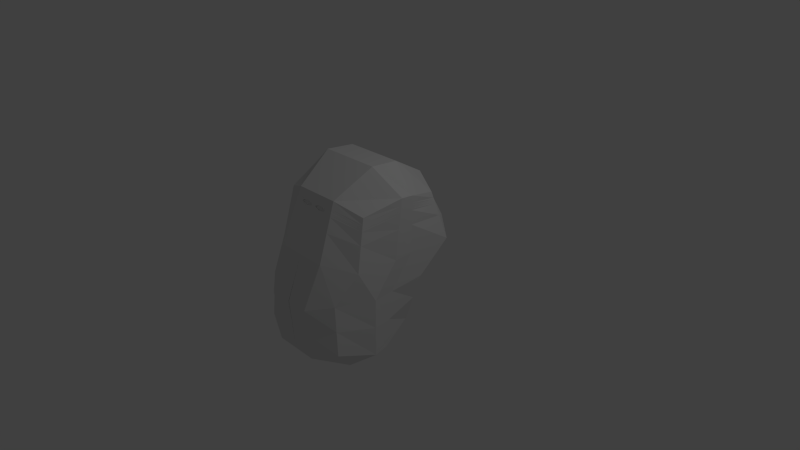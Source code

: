 # Source: asian5.blend  (saved by Blender 2.58.0; exported with 4.5.12 LTS)
import bpy
from mathutils import Matrix  # noqa: F401  (used for matrix-valued properties, if any)

bpy.ops.wm.read_factory_settings(use_empty=True)
scene = bpy.context.scene
scene.name = 'Scene'

# ---- collections
col_collection_1 = bpy.data.collections.new('Collection 1'); scene.collection.children.link(col_collection_1)

# ---- materials (node trees are filled in below, after node groups)
mat_material = bpy.data.materials.new('Material')
mat_material.alpha_threshold = 0.0
mat_material.use_transparent_shadow = False
mat_material.roughness = 0.5
mat_material.line_color = (0.0, 0.0, 0.0, 1.0)

# ---- material node trees

# ---- world
world_world = bpy.data.worlds.new('World'); scene.world = world_world
world_world.color = (0.05088, 0.05088, 0.05088)
world_world.use_sun_shadow = False
world_world.sun_shadow_jitter_overblur = 0.0
world_world.cycles.sampling_method = 'MANUAL'
world_world.cycles.sample_map_resolution = 256

# ---- cameras
cam_camera = bpy.data.cameras.new('Camera')
cam_camera.clip_end = 100.0
cam_camera.lens = 35.0
cam_camera.ortho_scale = 7.314
cam_camera.dof.focus_distance = 0.0
cam_camera.dof.aperture_fstop = 128.0

# ---- lights
light_lamp = bpy.data.lights.new('Lamp', 'POINT')
light_lamp.transmission_factor = 0.0
light_lamp.cutoff_distance = 30.0
light_lamp.energy = 100.0
light_lamp.shadow_buffer_clip_start = 1.001
light_lamp.shadow_soft_size = 1.0
light_lamp.shadow_maximum_resolution = 0.006
light_lamp.use_absolute_resolution = True
light_lamp.cycles.use_multiple_importance_sampling = False

# ---- meshes
me_cube = bpy.data.meshes.new('Cube')
me_cube.from_pydata([(0.7135, -0.11, -0.7745), (0.732, -1.359, -0.7935), (0.7135, 0.3966, 1.039), (0.732, -0.8446, 1.067), (0.8663, -0.6239, -0.9272), (0.8888, -0.832, -0.9503), (0.3333, 0.04278, -0.9272), (0.8663, 0.04278, -0.06805), (0.8663, 0.5493, 0.3333), (0.3419, -1.516, -0.9503), (0.6626, -1.321, -0.08329), (0.8026, -1.018, 0.3488), (0.8663, -0.1173, 1.192), (0.8888, -0.3173, 1.224), (0.3333, 0.5493, 1.192), (0.3419, -1.001, 1.224), (0.4448, -0.005887, 1.526), (0.4562, -0.4316, 1.567), (0.8664, -0.5017, -0.09101), (0.8664, -0.1376, 0.3576), (0.8889, -0.8135, -0.09353), (0.8889, -0.4436, 0.3668), (0.3409, -1.576, -0.1683), (0.4122, -1.328, 0.452), (0.4448, 0.8836, 0.4448), (0.4448, 0.3771, -0.1795), (0.3419, -1.516, -0.9503), (0.732, -1.359, -0.7935), (0.3333, 0.04278, -0.9272), (0.7135, -0.11, -0.7745), (0.8888, -0.832, -0.9503), (0.8663, -0.6239, -0.9272), (0.4448, -0.5125, -1.262), (0.4562, -0.9463, -1.293), (5.662e-07, 0.04278, -0.9272), (-0.0001943, -1.516, -0.9503), (1.788e-07, 0.5493, 1.192), (-0.0001953, -1.001, 1.224), (2.98e-08, -0.005887, 1.526), (-0.0001951, -0.4316, 1.567), (0.0004387, -1.328, 0.452), (0.001468, -1.576, -0.1683), (6.557e-07, 0.3771, -0.1795), (2.086e-07, 0.8836, 0.4448), (-0.0001943, -1.516, -0.9503), (5.662e-07, 0.04278, -0.9272), (5.066e-07, -0.5125, -1.262), (-0.0001942, -0.9463, -1.293), (0.7899, 0.473, 0.6861), (0.7673, -0.9314, 0.7081), (0.8664, -0.1275, 0.7746), (0.8888, -0.3804, 0.7954), (0.3771, -1.165, 0.838), (0.389, 0.7165, 0.8182), (0.0001217, -1.165, 0.838), (1.937e-07, 0.7165, 0.8182), (0.7899, -0.03361, -0.4212), (0.6973, -1.34, -0.4384), (0.8664, -0.5628, -0.5091), (0.8888, -0.8227, -0.5219), (0.3414, -1.546, -0.5593), (0.389, 0.2099, -0.5533), (0.000637, -1.546, -0.5593), (6.109e-07, 0.2099, -0.5533), (0.7517, 0.4348, 0.8625), (0.7497, -0.888, 0.8877), (0.8663, -0.1224, 0.9831), (0.8888, -0.3489, 1.01), (0.3595, -1.083, 1.031), (0.3612, 0.6329, 1.005), (-3.678e-05, -1.083, 1.031), (1.863e-07, 0.6329, 1.005), (0.7326, 0.4157, 0.9507), (0.7408, -0.8663, 0.9775), (0.8663, -0.1199, 1.087), (0.8888, -0.3331, 1.117), (0.3507, -1.042, 1.128), (0.3473, 0.5911, 1.098), (-0.000116, -1.042, 1.128), (1.825e-07, 0.5911, 1.098), (0.1667, 0.04278, -0.9272), (0.1708, -1.516, -0.9503), (0.1667, 0.5493, 1.192), (0.1708, -1.001, 1.224), (0.2224, -0.005887, 1.526), (0.228, -0.4316, 1.567), (0.2063, -1.328, 0.452), (0.1712, -1.576, -0.1683), (0.2224, 0.3771, -0.1795), (0.2224, 0.8836, 0.4448), (0.1708, -1.516, -0.9503), (0.1667, 0.04278, -0.9272), (0.2224, -0.5125, -1.262), (0.228, -0.9463, -1.293), (0.1886, -1.165, 0.838), (0.1945, 0.7165, 0.8182), (0.171, -1.546, -0.5593), (0.1945, 0.2099, -0.5533), (0.1942, -1.089, 1.016), (0.1806, 0.6329, 1.005), (0.1884, -1.036, 1.143), (0.1736, 0.5911, 1.098), (0.08333, 0.04278, -0.9272), (0.08532, -1.516, -0.9503), (0.08333, 0.5493, 1.192), (0.08532, -1.001, 1.224), (0.1112, -0.005887, 1.526), (0.1139, -0.4316, 1.567), (0.1034, -1.328, 0.452), (0.08632, -1.576, -0.1683), (0.1112, 0.3771, -0.1795), (0.1112, 0.8836, 0.4448), (0.08532, -1.516, -0.9503), (0.08333, 0.04278, -0.9272), (0.1112, -0.5125, -1.262), (0.1139, -0.9463, -1.293), (0.09436, -1.165, 0.838), (0.09726, 0.7165, 0.8182), (0.08582, -1.546, -0.5593), (0.09726, 0.2099, -0.5533), (0.07638, -1.089, 1.016), (0.0903, 0.6329, 1.005), (0.07341, -1.036, 1.143), (0.08682, 0.5911, 1.098), (0.25, 0.04278, -0.9272), (0.2563, -1.516, -0.9503), (0.25, 0.5493, 1.192), (0.2563, -1.001, 1.224), (0.3336, -0.005887, 1.526), (0.3421, -0.4316, 1.567), (0.3093, -1.328, 0.452), (0.256, -1.576, -0.1683), (0.3336, 0.3771, -0.1795), (0.3336, 0.8836, 0.4448), (0.2563, -1.516, -0.9503), (0.25, 0.04278, -0.9272), (0.3336, -0.5125, -1.262), (0.3421, -0.9463, -1.293), (0.2828, -1.165, 0.838), (0.2918, 0.7165, 0.8182), (0.2562, -1.546, -0.5593), (0.2918, 0.2099, -0.5533), (0.2696, -1.083, 1.031), (0.2709, 0.6329, 1.005), (0.263, -1.042, 1.128), (0.2604, 0.5911, 1.098), (0.125, 0.04278, -0.9272), (0.1281, -1.516, -0.9503), (0.125, 0.5493, 1.192), (0.1281, -1.001, 1.224), (0.1668, -0.005887, 1.526), (0.171, -0.4316, 1.567), (0.1549, -1.328, 0.452), (0.1287, -1.576, -0.1683), (0.1668, 0.3771, -0.1795), (0.1668, 0.8836, 0.4448), (0.1281, -1.516, -0.9503), (0.125, 0.04278, -0.9272), (0.1668, -0.5125, -1.262), (0.171, -0.9463, -1.293), (0.1415, -1.165, 0.838), (0.1459, 0.7165, 0.8182), (0.1284, -1.546, -0.5593), (0.1459, 0.2099, -0.5533), (0.1361, -1.099, 0.9942), (0.1354, 0.6329, 1.005), (0.1301, -1.027, 1.164), (0.1302, 0.5911, 1.098), (0.7422, 0.4252, 0.9066), (0.7452, -0.8772, 0.9326), (0.8663, -0.1211, 1.035), (0.8888, -0.341, 1.063), (0.3551, -1.063, 1.079), (0.3542, 0.612, 1.052), (-7.64e-05, -1.063, 1.079), (1.844e-07, 0.612, 1.052), (0.1771, 0.612, 1.052), (0.08856, 0.612, 1.052), (0.2663, -1.063, 1.079), (0.2657, 0.612, 1.052), (0.1328, 0.612, 1.052), (0.7374, 0.4204, 0.9286), (0.743, -0.8717, 0.955), (0.8663, -0.1205, 1.061), (0.8888, -0.337, 1.09), (0.3529, -1.052, 1.103), (0.3507, 0.6016, 1.075), (-9.621e-05, -1.052, 1.103), (1.835e-07, 0.6016, 1.075), (0.1854, -1.051, 1.106), (0.1754, 0.6016, 1.075), (0.07888, -1.051, 1.106), (0.08769, 0.6016, 1.075), (0.2646, -1.052, 1.103), (0.2631, 0.6016, 1.075), (0.132, -1.049, 1.111), (0.1315, 0.6016, 1.075), (0.747, 0.43, 0.8845), (0.7474, -0.8826, 0.9101), (0.8663, -0.1218, 1.009), (0.8888, -0.3449, 1.037), (0.3573, -1.073, 1.055), (0.3577, 0.6225, 1.028), (-5.659e-05, -1.073, 1.055), (1.853e-07, 0.6225, 1.028), (0.1879, -1.074, 1.052), (0.1789, 0.6225, 1.028), (0.08014, -1.074, 1.052), (0.08943, 0.6225, 1.028), (0.2679, -1.073, 1.055), (0.2683, 0.6225, 1.028), (0.1342, -1.076, 1.048), (0.1341, 0.6225, 1.028), (0.1042, 0.04278, -0.9272), (0.1067, -1.516, -0.9503), (0.1042, 0.5493, 1.192), (0.1067, -1.001, 1.224), (0.139, -0.005887, 1.526), (0.1424, -0.4316, 1.567), (0.1291, -1.328, 0.452), (0.1075, -1.576, -0.1683), (0.139, 0.3771, -0.1795), (0.139, 0.8836, 0.4448), (0.1067, -1.516, -0.9503), (0.1042, 0.04278, -0.9272), (0.139, -0.5125, -1.262), (0.1424, -0.9463, -1.293), (0.1179, -1.165, 0.838), (0.1216, 0.7165, 0.8182), (0.1071, -1.546, -0.5593), (0.1216, 0.2099, -0.5533), (0.1017, -1.096, 1.0), (0.1129, 0.6329, 1.005), (0.09706, -1.029, 1.158), (0.1085, 0.5911, 1.098), (0.1107, 0.612, 1.052), (0.1051, -1.05, 1.109), (0.1096, 0.6016, 1.075), (0.1068, -1.075, 1.05), (0.1118, 0.6225, 1.028), (0.1458, 0.04278, -0.9272), (0.1495, -1.516, -0.9503), (0.1458, 0.5493, 1.192), (0.1495, -1.001, 1.224), (0.1946, -0.005887, 1.526), (0.1995, -0.4316, 1.567), (0.1806, -1.328, 0.452), (0.15, -1.576, -0.1683), (0.1946, 0.3771, -0.1795), (0.1946, 0.8836, 0.4448), (0.1495, -1.516, -0.9503), (0.1458, 0.04278, -0.9272), (0.1946, -0.5125, -1.262), (0.1995, -0.9463, -1.293), (0.165, -1.165, 0.838), (0.1702, 0.7165, 0.8182), (0.1497, -1.546, -0.5593), (0.1702, 0.2099, -0.5533), (0.17, -1.096, 1.0), (0.158, 0.6329, 1.005), (0.1636, -1.029, 1.158), (0.1519, 0.5911, 1.098), (0.155, 0.612, 1.052), (0.1591, -1.05, 1.109), (0.1535, 0.6016, 1.075), (0.1614, -1.075, 1.05), (0.1565, 0.6225, 1.028), (0.7398, 0.4228, 0.9176), (0.7441, -0.8745, 0.9438), (0.8663, -0.1208, 1.048), (0.8888, -0.339, 1.077), (0.354, -1.057, 1.091), (0.3525, 0.6068, 1.063), (-8.631e-05, -1.057, 1.091), (1.839e-07, 0.6068, 1.063), (0.1965, -1.058, 1.094), (0.1762, 0.6068, 1.063), (0.06894, -1.058, 1.094), (0.08812, 0.6068, 1.063), (0.2654, -1.057, 1.091), (0.2644, 0.6068, 1.063), (0.1324, -1.053, 1.101), (0.1322, 0.6068, 1.063), (0.09597, -1.054, 1.099), (0.1102, 0.6068, 1.063), (0.1688, -1.054, 1.099), (0.1542, 0.6068, 1.063), (0.7446, 0.4276, 0.8956), (0.7463, -0.8799, 0.9213), (0.8663, -0.1214, 1.022), (0.8888, -0.3429, 1.05), (0.3562, -1.068, 1.067), (0.356, 0.6173, 1.04), (-6.65e-05, -1.068, 1.067), (1.849e-07, 0.6173, 1.04), (0.178, 0.6173, 1.04), (0.08899, 0.6173, 1.04), (0.2671, -1.068, 1.067), (0.267, 0.6173, 1.04), (0.1335, 0.6173, 1.04), (0.1112, 0.6173, 1.04), (0.1557, 0.6173, 1.04), (0.04167, 0.04278, -0.9272), (0.04256, -1.516, -0.9503), (0.04167, 0.5493, 1.192), (0.04256, -1.001, 1.224), (0.0556, -0.005887, 1.526), (0.05686, -0.4316, 1.567), (0.05191, -1.328, 0.452), (0.04389, -1.576, -0.1683), (0.0556, 0.3771, -0.1795), (0.0556, 0.8836, 0.4448), (0.04256, -1.516, -0.9503), (0.04167, 0.04278, -0.9272), (0.0556, -0.5125, -1.262), (0.05686, -0.9463, -1.293), (0.04724, -1.165, 0.838), (0.04863, 0.7165, 0.8182), (0.04323, -1.546, -0.5593), (0.04863, 0.2099, -0.5533), (0.03817, -1.086, 1.024), (0.04515, 0.6329, 1.005), (0.03665, -1.039, 1.135), (0.04341, 0.5911, 1.098), (0.03807, -1.063, 1.079), (0.04428, 0.612, 1.052), (0.05692, -1.054, 1.1), (0.04384, 0.6016, 1.075), (0.05745, -1.071, 1.059), (0.04471, 0.6225, 1.028), (0.04793, -1.058, 1.09), (0.04406, 0.6068, 1.063), (0.04297, -1.067, 1.068), (0.0445, 0.6173, 1.04), (0.2083, 0.04278, -0.9272), (0.2136, -1.516, -0.9503), (0.2083, 0.5493, 1.192), (0.2136, -1.001, 1.224), (0.278, -0.005887, 1.526), (0.2851, -0.4316, 1.567), (0.2578, -1.328, 0.452), (0.2136, -1.576, -0.1683), (0.278, 0.3771, -0.1795), (0.278, 0.8836, 0.4448), (0.2136, -1.516, -0.9503), (0.2083, 0.04278, -0.9272), (0.278, -0.5125, -1.262), (0.2851, -0.9463, -1.293), (0.2357, -1.165, 0.838), (0.2432, 0.7165, 0.8182), (0.2136, -1.546, -0.5593), (0.2432, 0.2099, -0.5533), (0.2319, -1.086, 1.024), (0.2257, 0.6329, 1.005), (0.2257, -1.039, 1.135), (0.217, 0.5911, 1.098), (0.2278, -1.063, 1.079), (0.2214, 0.612, 1.052), (0.2078, -1.054, 1.1), (0.2192, 0.6016, 1.075), (0.2102, -1.071, 1.059), (0.2236, 0.6225, 1.028), (0.2175, -1.058, 1.09), (0.2203, 0.6068, 1.063), (0.224, -1.067, 1.068), (0.2225, 0.6173, 1.04), (0.0625, 0.04278, -0.9272), (0.06394, -1.516, -0.9503), (0.0625, 0.5493, 1.192), (0.06394, -1.001, 1.224), (0.08339, -0.005887, 1.526), (0.08538, -0.4316, 1.567), (0.07765, -1.328, 0.452), (0.06511, -1.576, -0.1683), (0.08339, 0.3771, -0.1795), (0.08339, 0.8836, 0.4448), (0.06394, -1.516, -0.9503), (0.0625, 0.04278, -0.9272), (0.08339, -0.5125, -1.262), (0.08538, -0.9463, -1.293), (0.0708, -1.165, 0.838), (0.07295, 0.7165, 0.8182), (0.06452, -1.546, -0.5593), (0.07295, 0.2099, -0.5533), (0.05727, -1.088, 1.02), (0.06772, 0.6329, 1.005), (0.05503, -1.037, 1.139), (0.06511, 0.5911, 1.098), (0.06642, 0.612, 1.052), (0.0679, -1.052, 1.103), (0.06576, 0.6016, 1.075), (0.0688, -1.073, 1.055), (0.06707, 0.6225, 1.028), (0.05088, -1.058, 1.09), (0.06609, 0.6068, 1.063), (0.06674, 0.6173, 1.04), (0.09375, 0.04278, -0.9272), (0.09601, -1.516, -0.9503), (0.09375, 0.5493, 1.192), (0.09601, -1.001, 1.224), (0.1251, -0.005887, 1.526), (0.1282, -0.4316, 1.567), (0.1163, -1.328, 0.452), (0.09693, -1.576, -0.1683), (0.1251, 0.3771, -0.1795), (0.1251, 0.8836, 0.4448), (0.09601, -1.516, -0.9503), (0.09375, 0.04278, -0.9272), (0.1251, -0.5125, -1.262), (0.1282, -0.9463, -1.293), (0.1061, -1.165, 0.838), (0.1094, 0.7165, 0.8182), (0.09647, -1.546, -0.5593), (0.1094, 0.2099, -0.5533), (0.08905, -1.093, 1.008), (0.1016, 0.6329, 1.005), (0.08524, -1.032, 1.151), (0.09767, 0.5911, 1.098), (0.09963, 0.612, 1.052), (0.09198, -1.051, 1.108), (0.09865, 0.6016, 1.075), (0.09348, -1.075, 1.051), (0.1006, 0.6225, 1.028), (0.07825, -1.056, 1.095), (0.09914, 0.6068, 1.063), (0.1001, 0.6173, 1.04), (0.1146, 0.04278, -0.9272), (0.1174, -1.516, -0.9503), (0.1146, 0.5493, 1.192), (0.1174, -1.001, 1.224), (0.1529, -0.005887, 1.526), (0.1567, -0.4316, 1.567), (0.142, -1.328, 0.452), (0.1181, -1.576, -0.1683), (0.1529, 0.3771, -0.1795), (0.1529, 0.8836, 0.4448), (0.1174, -1.516, -0.9503), (0.1146, 0.04278, -0.9272), (0.1529, -0.5125, -1.262), (0.1567, -0.9463, -1.293), (0.1297, -1.165, 0.838), (0.1337, 0.7165, 0.8182), (0.1178, -1.546, -0.5593), (0.1337, 0.2099, -0.5533), (0.1189, -1.097, 0.9971), (0.1242, 0.6329, 1.005), (0.1136, -1.028, 1.161), (0.1194, 0.5911, 1.098), (0.1218, 0.612, 1.052), (0.1185, -1.05, 1.11), (0.1206, 0.6016, 1.075), (0.1205, -1.076, 1.049), (0.123, 0.6225, 1.028), (0.1101, -1.054, 1.1), (0.1212, 0.6068, 1.063), (0.1224, 0.6173, 1.04), (0.1354, 0.04278, -0.9272), (0.1388, -1.516, -0.9503), (0.1354, 0.5493, 1.192), (0.1388, -1.001, 1.224), (0.1807, -0.005887, 1.526), (0.1852, -0.4316, 1.567), (0.1677, -1.328, 0.452), (0.1394, -1.576, -0.1683), (0.1807, 0.3771, -0.1795), (0.1807, 0.8836, 0.4448), (0.1388, -1.516, -0.9503), (0.1354, 0.04278, -0.9272), (0.1807, -0.5125, -1.262), (0.1852, -0.9463, -1.293), (0.1533, -1.165, 0.838), (0.1581, 0.7165, 0.8182), (0.1391, -1.546, -0.5593), (0.1581, 0.2099, -0.5533), (0.153, -1.097, 0.9971), (0.1467, 0.6329, 1.005), (0.1469, -1.028, 1.161), (0.1411, 0.5911, 1.098), (0.1439, 0.612, 1.052), (0.1455, -1.05, 1.11), (0.1425, 0.6016, 1.075), (0.1478, -1.076, 1.049), (0.1453, 0.6225, 1.028), (0.1547, -1.054, 1.1), (0.1432, 0.6068, 1.063), (0.1446, 0.6173, 1.04), (0.1563, 0.04278, -0.9272), (0.1601, -1.516, -0.9503), (0.1563, 0.5493, 1.192), (0.1601, -1.001, 1.224), (0.2085, -0.005887, 1.526), (0.2137, -0.4316, 1.567), (0.1935, -1.328, 0.452), (0.1606, -1.576, -0.1683), (0.2085, 0.3771, -0.1795), (0.2085, 0.8836, 0.4448), (0.1601, -1.516, -0.9503), (0.1563, 0.04278, -0.9272), (0.2085, -0.5125, -1.262), (0.2137, -0.9463, -1.293), (0.1768, -1.165, 0.838), (0.1824, 0.7165, 0.8182), (0.1604, -1.546, -0.5593), (0.1824, 0.2099, -0.5533), (0.1821, -1.093, 1.008), (0.1693, 0.6329, 1.005), (0.176, -1.032, 1.151), (0.1628, 0.5911, 1.098), (0.166, 0.612, 1.052), (0.1723, -1.051, 1.108), (0.1644, 0.6016, 1.075), (0.1747, -1.075, 1.051), (0.1677, 0.6225, 1.028), (0.1869, -1.056, 1.095), (0.1652, 0.6068, 1.063), (0.1669, 0.6173, 1.04), (0.1875, 0.04278, -0.9272), (0.1922, -1.516, -0.9503), (0.1875, 0.5493, 1.192), (0.1922, -1.001, 1.224), (0.2502, -0.005887, 1.526), (0.2565, -0.4316, 1.567), (0.2321, -1.328, 0.452), (0.1924, -1.576, -0.1683), (0.2502, 0.3771, -0.1795), (0.2502, 0.8836, 0.4448), (0.1922, -1.516, -0.9503), (0.1875, 0.04278, -0.9272), (0.2502, -0.5125, -1.262), (0.2565, -0.9463, -1.293), (0.2121, -1.165, 0.838), (0.2188, 0.7165, 0.8182), (0.1923, -1.546, -0.5593), (0.2188, 0.2099, -0.5533), (0.2131, -1.088, 1.02), (0.2032, 0.6329, 1.005), (0.207, -1.037, 1.139), (0.1953, 0.5911, 1.098), (0.1993, 0.612, 1.052), (0.1966, -1.052, 1.103), (0.1973, 0.6016, 1.075), (0.1991, -1.073, 1.055), (0.2012, 0.6225, 1.028), (0.2146, -1.058, 1.09), (0.1983, 0.6068, 1.063), (0.2002, 0.6173, 1.04), (0.2175, -1.045, 1.085), (0.2146, -1.046, 1.085), (0.1965, -1.046, 1.088), (0.2102, -1.059, 1.053), (0.1991, -1.06, 1.05), (0.1879, -1.062, 1.047), (0.1688, -1.042, 1.094), (0.1869, -1.044, 1.09), (0.1614, -1.063, 1.045), (0.1747, -1.062, 1.046), (0.1547, -1.041, 1.095), (0.1324, -1.041, 1.096), (0.1478, -1.063, 1.043), (0.1342, -1.064, 1.042), (0.09597, -1.042, 1.094), (0.1101, -1.041, 1.095), (0.1068, -1.063, 1.045), (0.1205, -1.063, 1.043), (0.07825, -1.044, 1.09), (0.06894, -1.046, 1.088), (0.09348, -1.062, 1.046), (0.08014, -1.062, 1.047), (0.04793, -1.045, 1.085), (0.05088, -1.046, 1.085), (0.05745, -1.059, 1.053), (0.0688, -1.06, 1.05), (0.2278, -1.05, 1.074), (0.224, -1.055, 1.063), (0.03807, -1.05, 1.074), (0.04297, -1.055, 1.063), (0.2085, -1.05, 1.074), (0.1893, -1.05, 1.074), (0.188, -1.055, 1.063), (0.206, -1.055, 1.063), (0.1798, -1.057, 1.059), (0.1717, -1.059, 1.054), (0.1808, -1.05, 1.074), (0.1722, -1.05, 1.074), (0.1528, -1.059, 1.054), (0.1338, -1.059, 1.053), (0.1527, -1.05, 1.074), (0.1331, -1.05, 1.074), (0.1149, -1.059, 1.054), (0.0959, -1.059, 1.054), (0.1135, -1.05, 1.074), (0.09396, -1.05, 1.074), (0.08744, -1.057, 1.059), (0.07899, -1.055, 1.063), (0.08508, -1.05, 1.074), (0.07621, -1.05, 1.074), (0.05714, -1.05, 1.074), (0.06098, -1.055, 1.063)], [(356, 543), (324, 393)], [(2, 14, 16, 12), (12, 16, 17, 13), (13, 17, 15, 3), (7, 8, 19, 18), (18, 19, 21, 20), (20, 21, 11, 10), (10, 11, 23, 22), (8, 7, 25, 24), (1, 9, 26, 27), (6, 0, 29, 28), (5, 1, 27, 30), (4, 5, 30, 31), (0, 4, 31, 29), (29, 31, 32, 28), (31, 30, 33, 32), (30, 27, 26, 33), (8, 48, 50, 19), (19, 50, 51, 21), (21, 51, 49, 11), (11, 49, 52, 23), (48, 8, 24, 53), (0, 56, 58, 4), (56, 7, 18, 58), (4, 58, 59, 5), (58, 18, 20, 59), (5, 59, 57, 1), (59, 20, 10, 57), (1, 57, 60, 9), (57, 10, 22, 60), (7, 56, 61, 25), (56, 0, 6, 61), (48, 64, 66, 50), (50, 66, 67, 51), (51, 67, 65, 49), (49, 65, 68, 52), (64, 48, 53, 69), (72, 2, 12, 74), (74, 12, 13, 75), (75, 13, 3, 73), (73, 3, 15, 76), (2, 72, 77, 14), (14, 126, 128, 16), (16, 128, 129, 17), (17, 129, 127, 15), (23, 130, 131, 22), (25, 132, 133, 24), (9, 125, 134, 26), (124, 6, 28, 135), (32, 136, 135, 28), (33, 137, 136, 32), (26, 134, 137, 33), (130, 23, 52, 138), (139, 53, 24, 133), (140, 60, 22, 131), (125, 9, 60, 140), (141, 61, 6, 124), (132, 25, 61, 141), (138, 52, 68, 142), (143, 69, 53, 139), (144, 76, 15, 127), (126, 14, 77, 145), (181, 72, 74, 183), (183, 74, 75, 184), (184, 75, 73, 182), (182, 73, 76, 185), (72, 181, 186, 77), (185, 76, 144, 193), (77, 186, 194, 145), (64, 197, 199, 66), (66, 199, 200, 67), (67, 200, 198, 65), (65, 198, 201, 68), (197, 64, 69, 202), (68, 201, 209, 142), (202, 69, 143, 210), (168, 267, 269, 170), (267, 181, 183, 269), (170, 269, 270, 171), (269, 183, 184, 270), (171, 270, 268, 169), (270, 184, 182, 268), (169, 268, 271, 172), (268, 182, 185, 271), (181, 267, 272, 186), (267, 168, 173, 272), (172, 271, 279, 178), (271, 185, 193, 279), (186, 272, 280, 194), (272, 173, 179, 280), (197, 287, 289, 199), (287, 168, 170, 289), (199, 289, 290, 200), (289, 170, 171, 290), (200, 290, 288, 198), (290, 171, 169, 288), (198, 288, 291, 201), (288, 169, 172, 291), (168, 287, 292, 173), (287, 197, 202, 292), (201, 291, 297, 209), (291, 172, 178, 297), (173, 292, 298, 179), (292, 202, 210, 298), (304, 36, 38, 306), (306, 38, 39, 307), (307, 39, 37, 305), (308, 40, 41, 309), (310, 42, 43, 311), (303, 35, 44, 312), (34, 302, 313, 45), (314, 46, 45, 313), (315, 47, 46, 314), (312, 44, 47, 315), (40, 308, 316, 54), (55, 317, 311, 43), (62, 318, 309, 41), (35, 303, 318, 62), (63, 319, 302, 34), (42, 310, 319, 63), (54, 316, 320, 70), (71, 321, 317, 55), (78, 322, 305, 37), (36, 304, 323, 79), (322, 78, 187, 326), (327, 188, 79, 323), (328, 203, 70, 320), (321, 71, 204, 329), (330, 273, 174, 324), (326, 187, 273, 330), (331, 274, 188, 327), (325, 175, 274, 331), (332, 293, 203, 328), (324, 174, 293, 332), (333, 294, 175, 325), (329, 204, 294, 333), (126, 336, 338, 128), (128, 338, 339, 129), (129, 339, 337, 127), (130, 340, 341, 131), (132, 342, 343, 133), (125, 335, 344, 134), (334, 124, 135, 345), (136, 346, 345, 135), (137, 347, 346, 136), (134, 344, 347, 137), (340, 130, 138, 348), (349, 139, 133, 343), (350, 140, 131, 341), (335, 125, 140, 350), (351, 141, 124, 334), (342, 132, 141, 351), (348, 138, 142, 352), (353, 143, 139, 349), (354, 144, 127, 337), (336, 126, 145, 355), (144, 354, 358, 193), (194, 359, 355, 145), (209, 360, 352, 142), (143, 353, 361, 210), (279, 362, 356, 178), (193, 358, 362, 279), (280, 363, 359, 194), (179, 357, 363, 280), (297, 364, 360, 209), (178, 356, 364, 297), (298, 365, 357, 179), (210, 361, 365, 298), (104, 368, 370, 106), (368, 304, 306, 370), (106, 370, 371, 107), (370, 306, 307, 371), (107, 371, 369, 105), (371, 307, 305, 369), (108, 372, 373, 109), (372, 308, 309, 373), (110, 374, 375, 111), (374, 310, 311, 375), (103, 367, 376, 112), (367, 303, 312, 376), (302, 366, 377, 313), (366, 102, 113, 377), (114, 378, 377, 113), (378, 314, 313, 377), (115, 379, 378, 114), (379, 315, 314, 378), (112, 376, 379, 115), (376, 312, 315, 379), (308, 372, 380, 316), (372, 108, 116, 380), (317, 381, 375, 311), (381, 117, 111, 375), (318, 382, 373, 309), (382, 118, 109, 373), (303, 367, 382, 318), (367, 103, 118, 382), (319, 383, 366, 302), (383, 119, 102, 366), (310, 374, 383, 319), (374, 110, 119, 383), (316, 380, 384, 320), (380, 116, 120, 384), (321, 385, 381, 317), (385, 121, 117, 381), (322, 386, 369, 305), (386, 122, 105, 369), (304, 368, 387, 323), (368, 104, 123, 387), (122, 386, 389, 191), (386, 322, 326, 389), (192, 390, 387, 123), (390, 327, 323, 387), (207, 391, 384, 120), (391, 328, 320, 384), (121, 385, 392, 208), (385, 321, 329, 392), (191, 389, 393, 277), (389, 326, 330, 393), (278, 394, 390, 192), (394, 331, 327, 390), (177, 388, 394, 278), (388, 325, 331, 394), (296, 395, 388, 177), (395, 333, 325, 388), (208, 392, 395, 296), (392, 329, 333, 395), (215, 398, 400, 217), (398, 104, 106, 400), (217, 400, 401, 218), (400, 106, 107, 401), (218, 401, 399, 216), (401, 107, 105, 399), (219, 402, 403, 220), (402, 108, 109, 403), (221, 404, 405, 222), (404, 110, 111, 405), (214, 397, 406, 223), (397, 103, 112, 406), (102, 396, 407, 113), (396, 213, 224, 407), (225, 408, 407, 224), (408, 114, 113, 407), (226, 409, 408, 225), (409, 115, 114, 408), (223, 406, 409, 226), (406, 112, 115, 409), (108, 402, 410, 116), (402, 219, 227, 410), (117, 411, 405, 111), (411, 228, 222, 405), (118, 412, 403, 109), (412, 229, 220, 403), (103, 397, 412, 118), (397, 214, 229, 412), (119, 413, 396, 102), (413, 230, 213, 396), (110, 404, 413, 119), (404, 221, 230, 413), (116, 410, 414, 120), (410, 227, 231, 414), (121, 415, 411, 117), (415, 232, 228, 411), (122, 416, 399, 105), (416, 233, 216, 399), (104, 398, 417, 123), (398, 215, 234, 417), (233, 416, 419, 236), (416, 122, 191, 419), (237, 420, 417, 234), (420, 192, 123, 417), (238, 421, 414, 231), (421, 207, 120, 414), (232, 415, 422, 239), (415, 121, 208, 422), (277, 423, 419, 191), (423, 283, 236, 419), (278, 424, 418, 177), (424, 284, 235, 418), (192, 420, 424, 278), (420, 237, 284, 424), (296, 425, 422, 208), (425, 300, 239, 422), (177, 418, 425, 296), (418, 235, 300, 425), (148, 428, 430, 150), (428, 215, 217, 430), (150, 430, 431, 151), (430, 217, 218, 431), (151, 431, 429, 149), (431, 218, 216, 429), (152, 432, 433, 153), (432, 219, 220, 433), (154, 434, 435, 155), (434, 221, 222, 435), (147, 427, 436, 156), (427, 214, 223, 436), (213, 426, 437, 224), (426, 146, 157, 437), (158, 438, 437, 157), (438, 225, 224, 437), (159, 439, 438, 158), (439, 226, 225, 438), (156, 436, 439, 159), (436, 223, 226, 439), (219, 432, 440, 227), (432, 152, 160, 440), (228, 441, 435, 222), (441, 161, 155, 435), (229, 442, 433, 220), (442, 162, 153, 433), (214, 427, 442, 229), (427, 147, 162, 442), (230, 443, 426, 213), (443, 163, 146, 426), (221, 434, 443, 230), (434, 154, 163, 443), (227, 440, 444, 231), (440, 160, 164, 444), (232, 445, 441, 228), (445, 165, 161, 441), (233, 446, 429, 216), (446, 166, 149, 429), (215, 428, 447, 234), (428, 148, 167, 447), (166, 446, 449, 195), (446, 233, 236, 449), (196, 450, 447, 167), (450, 237, 234, 447), (211, 451, 444, 164), (451, 238, 231, 444), (165, 445, 452, 212), (445, 232, 239, 452), (283, 453, 449, 236), (453, 281, 195, 449), (284, 454, 448, 235), (454, 282, 180, 448), (237, 450, 454, 284), (450, 196, 282, 454), (300, 455, 452, 239), (455, 299, 212, 452), (235, 448, 455, 300), (448, 180, 299, 455), (242, 458, 460, 244), (458, 148, 150, 460), (244, 460, 461, 245), (460, 150, 151, 461), (245, 461, 459, 243), (461, 151, 149, 459), (246, 462, 463, 247), (462, 152, 153, 463), (248, 464, 465, 249), (464, 154, 155, 465), (241, 457, 466, 250), (457, 147, 156, 466), (146, 456, 467, 157), (456, 240, 251, 467), (252, 468, 467, 251), (468, 158, 157, 467), (253, 469, 468, 252), (469, 159, 158, 468), (250, 466, 469, 253), (466, 156, 159, 469), (152, 462, 470, 160), (462, 246, 254, 470), (161, 471, 465, 155), (471, 255, 249, 465), (162, 472, 463, 153), (472, 256, 247, 463), (147, 457, 472, 162), (457, 241, 256, 472), (163, 473, 456, 146), (473, 257, 240, 456), (154, 464, 473, 163), (464, 248, 257, 473), (160, 470, 474, 164), (470, 254, 258, 474), (165, 475, 471, 161), (475, 259, 255, 471), (166, 476, 459, 149), (476, 260, 243, 459), (148, 458, 477, 167), (458, 242, 261, 477), (260, 476, 479, 263), (476, 166, 195, 479), (264, 480, 477, 261), (480, 196, 167, 477), (265, 481, 474, 258), (481, 211, 164, 474), (259, 475, 482, 266), (475, 165, 212, 482), (281, 483, 479, 195), (483, 285, 263, 479), (282, 484, 478, 180), (484, 286, 262, 478), (196, 480, 484, 282), (480, 264, 286, 484), (299, 485, 482, 212), (485, 301, 266, 482), (180, 478, 485, 299), (478, 262, 301, 485), (82, 488, 490, 84), (488, 242, 244, 490), (84, 490, 491, 85), (490, 244, 245, 491), (85, 491, 489, 83), (491, 245, 243, 489), (86, 492, 493, 87), (492, 246, 247, 493), (88, 494, 495, 89), (494, 248, 249, 495), (81, 487, 496, 90), (487, 241, 250, 496), (240, 486, 497, 251), (486, 80, 91, 497), (92, 498, 497, 91), (498, 252, 251, 497), (93, 499, 498, 92), (499, 253, 252, 498), (90, 496, 499, 93), (496, 250, 253, 499), (246, 492, 500, 254), (492, 86, 94, 500), (255, 501, 495, 249), (501, 95, 89, 495), (256, 502, 493, 247), (502, 96, 87, 493), (241, 487, 502, 256), (487, 81, 96, 502), (257, 503, 486, 240), (503, 97, 80, 486), (248, 494, 503, 257), (494, 88, 97, 503), (254, 500, 504, 258), (500, 94, 98, 504), (259, 505, 501, 255), (505, 99, 95, 501), (260, 506, 489, 243), (506, 100, 83, 489), (242, 488, 507, 261), (488, 82, 101, 507), (100, 506, 509, 189), (506, 260, 263, 509), (190, 510, 507, 101), (510, 264, 261, 507), (205, 511, 504, 98), (511, 265, 258, 504), (99, 505, 512, 206), (505, 259, 266, 512), (285, 513, 509, 263), (513, 275, 189, 509), (286, 514, 508, 262), (514, 276, 176, 508), (264, 510, 514, 286), (510, 190, 276, 514), (301, 515, 512, 266), (515, 295, 206, 512), (262, 508, 515, 301), (508, 176, 295, 515), (336, 518, 520, 338), (518, 82, 84, 520), (338, 520, 521, 339), (520, 84, 85, 521), (339, 521, 519, 337), (521, 85, 83, 519), (340, 522, 523, 341), (522, 86, 87, 523), (342, 524, 525, 343), (524, 88, 89, 525), (335, 517, 526, 344), (517, 81, 90, 526), (80, 516, 527, 91), (516, 334, 345, 527), (346, 528, 527, 345), (528, 92, 91, 527), (347, 529, 528, 346), (529, 93, 92, 528), (344, 526, 529, 347), (526, 90, 93, 529), (86, 522, 530, 94), (522, 340, 348, 530), (95, 531, 525, 89), (531, 349, 343, 525), (96, 532, 523, 87), (532, 350, 341, 523), (81, 517, 532, 96), (517, 335, 350, 532), (97, 533, 516, 80), (533, 351, 334, 516), (88, 524, 533, 97), (524, 342, 351, 533), (94, 530, 534, 98), (530, 348, 352, 534), (99, 535, 531, 95), (535, 353, 349, 531), (100, 536, 519, 83), (536, 354, 337, 519), (82, 518, 537, 101), (518, 336, 355, 537), (354, 536, 539, 358), (536, 100, 189, 539), (359, 540, 537, 355), (540, 190, 101, 537), (360, 541, 534, 352), (541, 205, 98, 534), (353, 535, 542, 361), (535, 99, 206, 542), (358, 539, 543, 362), (539, 189, 275, 543), (363, 544, 540, 359), (544, 276, 190, 540), (357, 538, 544, 363), (538, 176, 276, 544), (365, 545, 538, 357), (545, 295, 176, 538), (361, 542, 545, 365), (542, 206, 295, 545), (362, 543, 547, 546), (543, 275, 548, 547), (541, 360, 549, 550), (205, 541, 550, 551), (513, 285, 552, 553), (275, 513, 553, 548), (265, 511, 555, 554), (511, 205, 551, 555), (285, 483, 556, 552), (483, 281, 557, 556), (481, 265, 554, 558), (211, 481, 558, 559), (453, 283, 560, 561), (281, 453, 561, 557), (238, 451, 563, 562), (451, 211, 559, 563), (283, 423, 564, 560), (423, 277, 565, 564), (421, 238, 562, 566), (207, 421, 566, 567), (393, 330, 568, 569), (277, 393, 569, 565), (328, 391, 571, 570), (391, 207, 567, 571), (364, 356, 572, 573), (360, 364, 573, 549), (356, 362, 546, 572), (324, 332, 575, 574), (332, 328, 570, 575), (330, 324, 574, 568), (576, 577, 578, 579), (572, 576, 579, 573), (579, 578, 551, 550), (573, 579, 550, 549), (547, 548, 577, 576), (546, 547, 576, 572), (555, 551, 578, 580), (554, 555, 580, 581), (580, 578, 577, 582), (581, 580, 582, 583), (582, 577, 548, 553), (583, 582, 553, 552), (558, 554, 581, 584), (559, 558, 584, 585), (584, 581, 583, 586), (585, 584, 586, 587), (586, 583, 552, 556), (587, 586, 556, 557), (563, 559, 585, 588), (562, 563, 588, 589), (588, 585, 587, 590), (589, 588, 590, 591), (590, 587, 557, 561), (591, 590, 561, 560), (566, 562, 589, 592), (567, 566, 592, 593), (592, 589, 591, 594), (593, 592, 594, 595), (594, 591, 560, 564), (595, 594, 564, 565), (596, 574, 575, 597), (595, 596, 597, 593), (597, 575, 570, 571), (593, 597, 571, 567), (569, 568, 574, 596), (565, 569, 596, 595)])
me_cube.materials.append(mat_material)
me_cube.use_remesh_preserve_volume = False
me_cube.use_remesh_preserve_attributes = False
me_cube.use_mirror_vertex_groups = False
me_cube.update()

# ---- objects
ob_cube = bpy.data.objects.new('Cube', me_cube)
ob_lamp = bpy.data.objects.new('Lamp', light_lamp)
ob_camera = bpy.data.objects.new('Camera', cam_camera)

# ---- transforms, parenting, visibility, modifiers, constraints
ob_cube.location = (0.0, 0.0, 0.0)
ob_cube.lock_rotations_4d = False
ob_cube.empty_display_type = 'ARROWS'
ob_cube.lineart.crease_threshold = 0.0
_m = ob_cube.modifiers.new('Mirror', 'MIRROR')
ob_lamp.location = (4.076, 1.005, 5.904)
ob_lamp.rotation_euler = (0.6503, 0.05522, 1.866)
ob_lamp.lock_rotations_4d = False
ob_lamp.empty_display_type = 'ARROWS'
ob_lamp.color = (0.0, 0.0, 0.0, 0.0)
ob_lamp.lineart.crease_threshold = 0.0
ob_camera.location = (7.481, -6.508, 5.344)
ob_camera.rotation_euler = (1.109, 0.01082, 0.8149)
ob_camera.lock_rotations_4d = False
ob_camera.empty_display_type = 'ARROWS'
ob_camera.color = (0.0, 0.0, 0.0, 0.0)
ob_camera.display_type = 'WIRE'
ob_camera.lineart.crease_threshold = 0.0

# ---- collection membership
col_collection_1.objects.link(ob_cube)
col_collection_1.objects.link(ob_lamp)
col_collection_1.objects.link(ob_camera)

# ---- scene / render settings (as saved in the file)
scene.camera = ob_camera
scene.frame_start = 1; scene.frame_end = 1; scene.frame_set(1)
scene.render.engine = 'BLENDER_EEVEE_NEXT'
scene.render.image_settings.color_mode = 'RGB'
scene.render.image_settings.compression = 90
scene.render.resolution_percentage = 50
scene.render.dither_intensity = 0.0
scene.render.bake_margin = 2
scene.render.bake_bias = 0.0
scene.cycles.use_denoising = False
scene.cycles.samples = 10
scene.cycles.sampling_pattern = 'TABULATED_SOBOL'
scene.cycles.light_sampling_threshold = 0.0
scene.cycles.use_adaptive_sampling = False
scene.cycles.use_light_tree = False
scene.cycles.blur_glossy = 0.0
scene.cycles.volume_bounces = 1
scene.cycles.pixel_filter_type = 'GAUSSIAN'
scene.cycles.sample_clamp_indirect = 0.0
scene.view_settings.view_transform = 'Standard'
bpy.context.view_layer.update()
